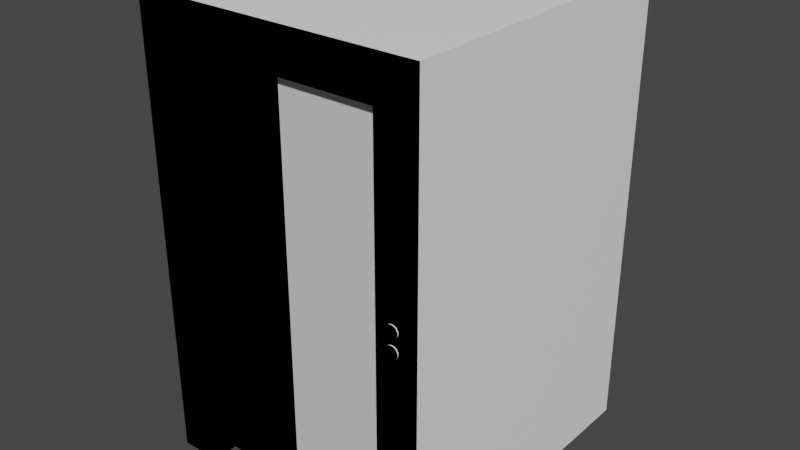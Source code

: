 # Source: Elevator.blend  (saved by Blender 2.80.75; exported with 4.5.12 LTS)
import bpy
from mathutils import Matrix  # noqa: F401  (used for matrix-valued properties, if any)

bpy.ops.wm.read_factory_settings(use_empty=True)
scene = bpy.context.scene
scene.name = 'Scene'

# ---- collections
col_elevator = bpy.data.collections.new('Elevator'); scene.collection.children.link(col_elevator)

# ---- materials (node trees are filled in below, after node groups)
mat_material = bpy.data.materials.new('material')
mat_material.use_transparent_shadow = False
mat_material.diffuse_color = (1.0, 1.0, 1.0, 1.0)
mat_color_003 = bpy.data.materials.new('Color_003')
mat_color_003.use_transparent_shadow = False
mat_color_003.diffuse_color = (0.6667, 0.6667, 0.6667, 1.0)
mat_color_004 = bpy.data.materials.new('Color_004')
mat_color_004.use_transparent_shadow = False
mat_color_004.diffuse_color = (0.5569, 0.5569, 0.5569, 1.0)
mat_color_a01 = bpy.data.materials.new('Color_A01')
mat_color_a01.use_transparent_shadow = False
mat_color_a01.diffuse_color = (1.0, 0.0, 0.0, 1.0)
mat_color_001 = bpy.data.materials.new('Color_001')
mat_color_001.use_transparent_shadow = False
mat_color_001.diffuse_color = (0.8863, 0.8863, 0.8863, 1.0)
mat_color_002 = bpy.data.materials.new('Color_002')
mat_color_002.use_transparent_shadow = False
mat_color_002.diffuse_color = (0.7765, 0.7765, 0.7765, 1.0)
mat_color_007 = bpy.data.materials.new('Color_007')
mat_color_007.use_transparent_shadow = False
mat_color_007.diffuse_color = (0.2275, 0.2275, 0.2275, 1.0)
mat_edge_color000255 = bpy.data.materials.new('edge_color000255')
mat_edge_color000255.use_transparent_shadow = False

# ---- material node trees
mat_material.use_nodes = True; mat_material.node_tree.nodes.clear()
_N = mat_material.node_tree.nodes; _L = mat_material.node_tree.links
n0 = _N.new('ShaderNodeBsdfPrincipled'); n0.name = 'Principled BSDF'; n0.location = (0, 300)
n0.distribution = 'GGX'
n0.subsurface_method = 'BURLEY'
n0.inputs[0].default_value = (1.0, 1.0, 1.0, 1.0)
n0.inputs[3].default_value = 1.45
n0.inputs[27].default_value = (0.0, 0.0, 0.0, 1.0)
n0.inputs[28].default_value = 1.0
n1 = _N.new('ShaderNodeOutputMaterial'); n1.name = 'Material Output'; n1.location = (300, 300)
_L.new(n0.outputs[0], n1.inputs[0])
n1.is_active_output = True
mat_color_003.use_nodes = True; mat_color_003.node_tree.nodes.clear()
_N = mat_color_003.node_tree.nodes; _L = mat_color_003.node_tree.links
n0 = _N.new('ShaderNodeBsdfPrincipled'); n0.name = 'Principled BSDF'; n0.location = (0, 300)
n0.distribution = 'GGX'
n0.subsurface_method = 'BURLEY'
n0.inputs[0].default_value = (0.6667, 0.6667, 0.6667, 1.0)
n0.inputs[3].default_value = 1.45
n0.inputs[27].default_value = (0.0, 0.0, 0.0, 1.0)
n0.inputs[28].default_value = 1.0
n1 = _N.new('ShaderNodeOutputMaterial'); n1.name = 'Material Output'; n1.location = (300, 300)
_L.new(n0.outputs[0], n1.inputs[0])
n1.is_active_output = True
mat_color_004.use_nodes = True; mat_color_004.node_tree.nodes.clear()
_N = mat_color_004.node_tree.nodes; _L = mat_color_004.node_tree.links
n0 = _N.new('ShaderNodeBsdfPrincipled'); n0.name = 'Principled BSDF'; n0.location = (0, 300)
n0.distribution = 'GGX'
n0.subsurface_method = 'BURLEY'
n0.inputs[0].default_value = (0.5569, 0.5569, 0.5569, 1.0)
n0.inputs[3].default_value = 1.45
n0.inputs[27].default_value = (0.0, 0.0, 0.0, 1.0)
n0.inputs[28].default_value = 1.0
n1 = _N.new('ShaderNodeOutputMaterial'); n1.name = 'Material Output'; n1.location = (300, 300)
_L.new(n0.outputs[0], n1.inputs[0])
n1.is_active_output = True
mat_color_a01.use_nodes = True; mat_color_a01.node_tree.nodes.clear()
_N = mat_color_a01.node_tree.nodes; _L = mat_color_a01.node_tree.links
n0 = _N.new('ShaderNodeBsdfPrincipled'); n0.name = 'Principled BSDF'; n0.location = (0, 300)
n0.distribution = 'GGX'
n0.subsurface_method = 'BURLEY'
n0.inputs[0].default_value = (1.0, 0.0, 0.0, 1.0)
n0.inputs[3].default_value = 1.45
n0.inputs[27].default_value = (0.0, 0.0, 0.0, 1.0)
n0.inputs[28].default_value = 1.0
n1 = _N.new('ShaderNodeOutputMaterial'); n1.name = 'Material Output'; n1.location = (300, 300)
_L.new(n0.outputs[0], n1.inputs[0])
n1.is_active_output = True
mat_color_001.use_nodes = True; mat_color_001.node_tree.nodes.clear()
_N = mat_color_001.node_tree.nodes; _L = mat_color_001.node_tree.links
n0 = _N.new('ShaderNodeBsdfPrincipled'); n0.name = 'Principled BSDF'; n0.location = (0, 300)
n0.distribution = 'GGX'
n0.subsurface_method = 'BURLEY'
n0.inputs[0].default_value = (0.8863, 0.8863, 0.8863, 1.0)
n0.inputs[3].default_value = 1.45
n0.inputs[27].default_value = (0.0, 0.0, 0.0, 1.0)
n0.inputs[28].default_value = 1.0
n1 = _N.new('ShaderNodeOutputMaterial'); n1.name = 'Material Output'; n1.location = (300, 300)
_L.new(n0.outputs[0], n1.inputs[0])
n1.is_active_output = True
mat_color_002.use_nodes = True; mat_color_002.node_tree.nodes.clear()
_N = mat_color_002.node_tree.nodes; _L = mat_color_002.node_tree.links
n0 = _N.new('ShaderNodeBsdfPrincipled'); n0.name = 'Principled BSDF'; n0.location = (0, 300)
n0.distribution = 'GGX'
n0.subsurface_method = 'BURLEY'
n0.inputs[0].default_value = (0.7765, 0.7765, 0.7765, 1.0)
n0.inputs[3].default_value = 1.45
n0.inputs[27].default_value = (0.0, 0.0, 0.0, 1.0)
n0.inputs[28].default_value = 1.0
n1 = _N.new('ShaderNodeOutputMaterial'); n1.name = 'Material Output'; n1.location = (300, 300)
_L.new(n0.outputs[0], n1.inputs[0])
n1.is_active_output = True
mat_color_007.use_nodes = True; mat_color_007.node_tree.nodes.clear()
_N = mat_color_007.node_tree.nodes; _L = mat_color_007.node_tree.links
n0 = _N.new('ShaderNodeBsdfPrincipled'); n0.name = 'Principled BSDF'; n0.location = (0, 300)
n0.distribution = 'GGX'
n0.subsurface_method = 'BURLEY'
n0.inputs[0].default_value = (0.2275, 0.2275, 0.2275, 1.0)
n0.inputs[3].default_value = 1.45
n0.inputs[27].default_value = (0.0, 0.0, 0.0, 1.0)
n0.inputs[28].default_value = 1.0
n1 = _N.new('ShaderNodeOutputMaterial'); n1.name = 'Material Output'; n1.location = (300, 300)
_L.new(n0.outputs[0], n1.inputs[0])
n1.is_active_output = True
mat_edge_color000255.use_nodes = True; mat_edge_color000255.node_tree.nodes.clear()
_N = mat_edge_color000255.node_tree.nodes; _L = mat_edge_color000255.node_tree.links
n0 = _N.new('ShaderNodeBsdfPrincipled'); n0.name = 'Principled BSDF'; n0.location = (0, 300)
n0.distribution = 'GGX'
n0.subsurface_method = 'BURLEY'
n0.inputs[3].default_value = 1.45
n0.inputs[27].default_value = (0.0, 0.0, 0.0, 1.0)
n0.inputs[28].default_value = 1.0
n1 = _N.new('ShaderNodeOutputMaterial'); n1.name = 'Material Output'; n1.location = (300, 300)
_L.new(n0.outputs[0], n1.inputs[0])
n1.is_active_output = True

# ---- world
world_world = bpy.data.worlds.new('World'); scene.world = world_world
world_world.use_nodes = True; world_world.node_tree.nodes.clear()
_N = world_world.node_tree.nodes; _L = world_world.node_tree.links
n0 = _N.new('ShaderNodeOutputWorld'); n0.name = 'World Output'; n0.location = (300, 300)
n1 = _N.new('ShaderNodeBackground'); n1.name = 'Background'; n1.location = (10, 300)
n1.inputs[0].default_value = (0.05088, 0.05088, 0.05088, 1.0)
_L.new(n1.outputs[0], n0.inputs[0])
n0.is_active_output = True
world_world.color = (0.05088, 0.05088, 0.05088)
world_world.use_sun_shadow = False
world_world.sun_shadow_jitter_overblur = 0.0

# ---- meshes
me_id3 = bpy.data.meshes.new('ID3')
me_id3.from_pydata([(120.8, 99.94, 5.684e-14), (101.1, 96.98, 5.684e-14), (101.1, 99.94, 5.684e-14), (120.8, 96.98, 5.684e-14), (101.1, 99.94, 78.74), (120.8, 99.94, 5.684e-14), (101.1, 99.94, 5.684e-14), (120.8, 99.94, 78.74), (126.7, 152.1, 5.684e-14), (75.52, 104.9, 5.684e-14), (75.52, 152.1, 5.684e-14), (81.43, 104.9, 5.684e-14), (81.43, 102.9, 5.684e-14), (101.1, 102.9, 5.684e-14), (120.8, 104.9, 5.684e-14), (126.7, 104.9, 5.684e-14), (120.8, 99.94, 5.684e-14), (120.8, 96.98, 78.74), (120.8, 96.98, 5.684e-14), (120.8, 99.94, 78.74), (73.56, 154.1, 5.684e-14), (73.56, 95.02, 5.684e-14), (128.7, 154.1, 5.684e-14), (120.8, 95.02, 5.684e-14), (128.7, 95.02, 5.684e-14), (81.43, 95.02, 5.684e-14), (81.43, 99.94, 5.684e-14), (101.1, 102.9, 78.74), (101.1, 99.94, 5.684e-14), (101.1, 99.94, 78.74), (101.1, 102.9, 5.684e-14), (120.8, 99.94, 78.74), (101.1, 96.98, 78.74), (101.1, 99.94, 78.74), (120.8, 96.98, 78.74), (101.1, 102.9, 78.74), (81.43, 102.9, 5.684e-14), (101.1, 102.9, 5.684e-14), (81.43, 102.9, 78.74), (81.43, 104.9, 86.61), (75.52, 104.9, 5.684e-14), (81.43, 104.9, 5.684e-14), (75.52, 104.9, 86.61), (75.52, 152.1, 86.61), (75.52, 104.9, 5.684e-14), (75.52, 104.9, 86.61), (75.52, 152.1, 5.684e-14), (75.52, 152.1, 86.61), (126.7, 152.1, 5.684e-14), (75.52, 152.1, 5.684e-14), (126.7, 152.1, 86.61), (126.7, 152.1, 5.684e-14), (126.7, 104.9, 86.61), (126.7, 104.9, 5.684e-14), (126.7, 152.1, 86.61), (126.7, 104.9, 86.61), (120.8, 104.9, 5.684e-14), (126.7, 104.9, 5.684e-14), (120.8, 104.9, 86.61), (81.43, 102.9, 78.74), (81.43, 99.94, 5.684e-14), (81.43, 99.94, 78.74), (81.43, 102.9, 5.684e-14), (73.56, 154.1, 5.684e-14), (73.56, 95.02, 86.61), (73.56, 95.02, 5.684e-14), (73.56, 154.1, 86.61), (128.7, 154.1, 86.61), (73.56, 154.1, 5.684e-14), (128.7, 154.1, 5.684e-14), (73.56, 154.1, 86.61), (128.7, 154.1, 86.61), (128.7, 95.02, 5.684e-14), (128.7, 95.02, 86.61), (128.7, 154.1, 5.684e-14), (101.1, 102.9, 78.74), (81.43, 99.94, 78.74), (81.43, 102.9, 78.74), (126.7, 152.1, 86.61), (75.52, 104.9, 86.61), (75.52, 152.1, 86.61), (81.43, 104.9, 86.61), (120.8, 104.9, 86.61), (126.7, 104.9, 86.61), (73.56, 154.1, 86.61), (75.52, 152.1, 86.61), (73.56, 95.02, 86.61), (128.7, 154.1, 86.61), (126.7, 152.1, 86.61), (126.7, 104.9, 86.61), (75.52, 104.9, 86.61), (128.7, 95.02, 86.61), (81.43, 104.9, 86.61), (120.8, 104.9, 86.61)], [], [(0, 1, 2), (1, 0, 3), (4, 5, 6), (5, 4, 7), (8, 9, 10), (9, 8, 11), (11, 8, 12), (12, 8, 13), (13, 8, 2), (2, 8, 14), (14, 8, 15), (0, 2, 14), (16, 17, 18), (17, 16, 19), (20, 10, 21), (10, 20, 22), (10, 22, 8), (8, 22, 15), (15, 0, 14), (0, 15, 3), (3, 15, 23), (23, 15, 24), (24, 15, 22), (21, 9, 25), (9, 21, 10), (25, 9, 11), (25, 11, 12), (25, 12, 26), (27, 28, 29), (28, 27, 30), (31, 32, 33), (32, 31, 34), (13, 26, 12), (26, 13, 2), (35, 36, 37), (36, 35, 38), (39, 40, 41), (40, 39, 42), (43, 44, 45), (44, 43, 46), (47, 48, 49), (48, 47, 50), (51, 52, 53), (52, 51, 54), (55, 56, 57), (56, 55, 58), (59, 60, 61), (60, 59, 62), (63, 64, 65), (64, 63, 66), (67, 68, 69), (68, 67, 70), (71, 72, 73), (72, 71, 74), (75, 76, 77), (76, 75, 33), (78, 79, 80), (79, 78, 81), (81, 78, 82), (82, 78, 83), (84, 85, 86), (85, 84, 87), (85, 87, 88), (88, 87, 89), (86, 90, 91), (90, 86, 85), (91, 90, 92), (91, 92, 93), (91, 93, 89), (91, 89, 87)])
me_id3.materials.append(mat_material)
me_id3.use_remesh_preserve_volume = False
me_id3.use_remesh_preserve_attributes = False
me_id3.use_mirror_vertex_groups = False
me_id3.update()
me_id11 = bpy.data.meshes.new('ID11')
me_id11.from_pydata([(81.43, 99.94, 78.74), (101.1, 99.94, 5.684e-14), (81.43, 99.94, 5.684e-14), (101.1, 99.94, 78.74), (101.1, 99.94, 78.74), (81.43, 99.94, 78.74), (101.1, 99.94, 5.684e-14), (81.43, 99.94, 5.684e-14), (101.1, 99.94, 78.74), (101.1, 96.98, 5.684e-14), (101.1, 96.98, 78.74), (101.1, 99.94, 5.684e-14), (120.8, 96.98, 78.74), (101.1, 96.98, 5.684e-14), (120.8, 96.98, 5.684e-14), (101.1, 96.98, 78.74)], [], [(0, 1, 2), (1, 0, 3), (4, 5, 6), (7, 6, 5), (8, 9, 10), (9, 8, 11), (12, 13, 14), (13, 12, 15)])
me_id11.polygons.foreach_set('material_index', [0, 0, 1, 1, 1, 1, 1, 1])
me_id11.materials.append(mat_material)
me_id11.materials.append(mat_color_003)
me_id11.use_remesh_preserve_volume = False
me_id11.use_remesh_preserve_attributes = False
me_id11.use_mirror_vertex_groups = False
me_id11.update()
me_id19 = bpy.data.meshes.new('ID19')
me_id19.from_pydata([(81.43, 95.02, 78.74), (81.43, 99.94, 5.684e-14), (81.43, 95.02, 5.684e-14), (81.43, 99.94, 78.74), (81.43, 99.94, 78.74), (81.43, 95.02, 78.74), (81.43, 99.94, 5.684e-14), (81.43, 95.02, 5.684e-14), (120.8, 95.02, 5.684e-14), (122.3, 95.02, 39.72), (128.7, 95.02, 5.684e-14), (120.8, 95.02, 78.74), (122.3, 95.02, 48.38), (126.2, 95.02, 48.38), (73.56, 95.02, 86.61), (81.43, 95.02, 5.684e-14), (73.56, 95.02, 5.684e-14), (81.43, 95.02, 78.74), (95.19, 95.02, 80.96), (95.19, 95.02, 84.5), (108.2, 95.02, 84.5), (126.2, 95.02, 39.72), (128.7, 95.02, 86.61), (108.2, 95.02, 80.96), (73.56, 95.02, 86.61), (108.2, 95.02, 84.5), (128.7, 95.02, 86.61), (108.2, 95.02, 80.96), (95.19, 95.02, 80.96), (120.8, 95.02, 78.74), (126.2, 95.02, 48.38), (126.2, 95.02, 39.72), (122.3, 95.02, 39.72), (128.7, 95.02, 5.684e-14), (95.19, 95.02, 84.5), (81.43, 95.02, 78.74), (81.43, 95.02, 5.684e-14), (73.56, 95.02, 5.684e-14), (122.3, 95.02, 48.38), (120.8, 95.02, 5.684e-14), (101.1, 99.94, 78.74), (81.43, 95.02, 78.74), (81.43, 99.94, 78.74), (101.1, 96.98, 78.74), (120.8, 95.02, 78.74), (120.8, 96.98, 78.74), (120.8, 95.02, 78.74), (120.8, 96.98, 5.684e-14), (120.8, 95.02, 5.684e-14), (120.8, 96.98, 78.74)], [], [(0, 1, 2), (1, 0, 3), (8, 9, 10), (9, 8, 11), (9, 11, 12), (12, 11, 13), (14, 15, 16), (15, 14, 17), (17, 14, 18), (17, 18, 11), (18, 14, 19), (19, 14, 20), (10, 21, 22), (21, 10, 9), (22, 21, 13), (22, 13, 11), (22, 11, 23), (23, 11, 18), (22, 23, 20), (22, 20, 14), (4, 5, 6), (7, 6, 5), (24, 25, 26), (25, 27, 26), (28, 29, 27), (27, 29, 26), (29, 30, 26), (30, 31, 26), (32, 33, 31), (26, 31, 33), (25, 24, 34), (34, 24, 28), (29, 28, 35), (28, 24, 35), (35, 24, 36), (37, 36, 24), (30, 29, 38), (38, 29, 32), (29, 39, 32), (33, 32, 39), (40, 41, 42), (41, 40, 43), (41, 43, 44), (44, 43, 45), (46, 47, 48), (47, 46, 49)])
me_id19.polygons.foreach_set('material_index', [0, 0, 0, 0, 0, 0, 0, 0, 0, 0, 0, 0, 0, 0, 0, 0, 0, 0, 0, 0, 1, 1, 1, 1, 1, 1, 1, 1, 1, 1, 1, 1, 1, 1, 1, 1, 1, 1, 1, 1, 1, 1, 1, 1, 1, 1])
me_id19.materials.append(mat_material)
me_id19.materials.append(mat_color_004)
me_id19.use_remesh_preserve_volume = False
me_id19.use_remesh_preserve_attributes = False
me_id19.use_mirror_vertex_groups = False
me_id19.update()
me_id27 = bpy.data.meshes.new('ID27')
me_id27.from_pydata([(124.3, 94.42, 46.35), (125.0, 94.42, 45.17), (123.6, 94.42, 45.17), (123.6, 94.42, 45.17), (125.0, 94.42, 45.17), (124.3, 94.42, 46.35)], [], [(0, 1, 2), (3, 4, 5)])
me_id27.polygons.foreach_set('material_index', [0, 1])
me_id27.materials.append(mat_material)
me_id27.materials.append(mat_color_a01)
me_id27.use_remesh_preserve_volume = False
me_id27.use_remesh_preserve_attributes = False
me_id27.use_mirror_vertex_groups = False
me_id27.update()
me_id35 = bpy.data.meshes.new('ID35')
me_id35.from_pydata([(125.0, 94.42, 42.41), (124.3, 94.42, 41.23), (123.6, 94.42, 42.41), (123.6, 94.42, 42.41), (124.3, 94.42, 41.23), (125.0, 94.42, 42.41)], [], [(0, 1, 2), (3, 4, 5)])
me_id35.polygons.foreach_set('material_index', [0, 1])
me_id35.materials.append(mat_material)
me_id35.materials.append(mat_color_a01)
me_id35.use_remesh_preserve_volume = False
me_id35.use_remesh_preserve_attributes = False
me_id35.use_mirror_vertex_groups = False
me_id35.update()
me_id41 = bpy.data.meshes.new('ID41')
me_id41.from_pydata([(124.0, 94.42, 40.88), (124.6, 94.42, 40.88), (124.3, 94.42, 40.83), (123.7, 94.42, 40.99), (124.9, 94.42, 40.99), (125.2, 94.42, 41.18), (123.5, 94.42, 41.18), (124.3, 94.42, 41.23), (123.3, 94.42, 41.43), (123.6, 94.42, 42.41), (123.2, 94.42, 41.71), (123.1, 94.42, 42.02), (123.2, 94.42, 42.32), (123.3, 94.42, 42.61), (125.0, 94.42, 42.41), (125.3, 94.42, 41.43), (125.5, 94.42, 41.71), (125.5, 94.42, 42.02), (125.5, 94.42, 42.32), (125.3, 94.42, 42.61), (123.5, 94.42, 42.85), (125.2, 94.42, 42.85), (123.7, 94.42, 43.04), (124.9, 94.42, 43.04), (124.6, 94.42, 43.16), (124.0, 94.42, 43.16), (124.3, 94.42, 43.2), (124.3, 94.42, 43.2), (124.0, 94.42, 43.16), (124.6, 94.42, 43.16), (123.7, 94.42, 43.04), (124.9, 94.42, 43.04), (125.2, 94.42, 42.85), (123.5, 94.42, 42.85), (125.3, 94.42, 42.61), (123.3, 94.42, 42.61), (125.0, 94.42, 42.41), (125.5, 94.42, 42.32), (125.5, 94.42, 42.02), (125.5, 94.42, 41.71), (125.3, 94.42, 41.43), (124.3, 94.42, 41.23), (125.2, 94.42, 41.18), (123.6, 94.42, 42.41), (123.2, 94.42, 42.32), (123.1, 94.42, 42.02), (123.2, 94.42, 41.71), (123.3, 94.42, 41.43), (123.5, 94.42, 41.18), (123.7, 94.42, 40.99), (124.9, 94.42, 40.99), (124.6, 94.42, 40.88), (124.0, 94.42, 40.88), (124.3, 94.42, 40.83)], [], [(0, 1, 2), (1, 0, 3), (1, 3, 4), (4, 3, 5), (5, 3, 6), (5, 6, 7), (7, 6, 8), (7, 8, 9), (9, 8, 10), (9, 10, 11), (9, 11, 12), (9, 12, 13), (9, 13, 14), (7, 15, 5), (15, 7, 14), (15, 14, 16), (16, 14, 17), (17, 14, 18), (18, 14, 19), (19, 14, 13), (19, 13, 20), (19, 20, 21), (21, 20, 22), (21, 22, 23), (23, 22, 24), (24, 22, 25), (24, 25, 26), (27, 28, 29), (28, 30, 29), (29, 30, 31), (31, 30, 32), (30, 33, 32), (32, 33, 34), (33, 35, 34), (35, 36, 34), (34, 36, 37), (37, 36, 38), (38, 36, 39), (39, 36, 40), (36, 41, 40), (42, 40, 41), (36, 35, 43), (35, 44, 43), (44, 45, 43), (45, 46, 43), (46, 47, 43), (43, 47, 41), (47, 48, 41), (41, 48, 42), (48, 49, 42), (42, 49, 50), (50, 49, 51), (49, 52, 51), (53, 51, 52)])
me_id41.polygons.foreach_set('material_index', [0, 0, 0, 0, 0, 0, 0, 0, 0, 0, 0, 0, 0, 0, 0, 0, 0, 0, 0, 0, 0, 0, 0, 0, 0, 0, 0, 1, 1, 1, 1, 1, 1, 1, 1, 1, 1, 1, 1, 1, 1, 1, 1, 1, 1, 1, 1, 1, 1, 1, 1, 1, 1, 1])
me_id41.materials.append(mat_material)
me_id41.materials.append(mat_color_001)
me_id41.use_remesh_preserve_volume = False
me_id41.use_remesh_preserve_attributes = False
me_id41.use_mirror_vertex_groups = False
me_id41.update()
me_id49 = bpy.data.meshes.new('ID49')
me_id49.from_pydata([(122.3, 94.62, 39.72), (123.7, 94.62, 40.99), (126.2, 94.62, 39.72), (123.5, 94.62, 41.18), (123.3, 94.62, 41.43), (123.2, 94.62, 41.71), (122.3, 94.62, 48.38), (124.0, 94.62, 40.88), (124.3, 94.62, 40.83), (123.1, 94.62, 42.02), (123.2, 94.62, 42.32), (123.3, 94.62, 42.61), (123.5, 94.62, 42.85), (123.7, 94.62, 43.04), (123.2, 94.62, 45.25), (124.0, 94.62, 43.16), (123.3, 94.62, 44.97), (124.3, 94.62, 43.2), (123.5, 94.62, 44.72), (123.7, 94.62, 44.54), (124.0, 94.62, 44.42), (124.3, 94.62, 44.38), (123.1, 94.62, 45.56), (123.2, 94.62, 45.87), (123.3, 94.62, 46.15), (123.5, 94.62, 46.39), (123.7, 94.62, 46.58), (124.0, 94.62, 46.7), (124.3, 94.62, 46.74), (125.5, 94.62, 42.02), (126.2, 94.62, 48.38), (125.5, 94.62, 41.71), (125.3, 94.62, 41.43), (125.2, 94.62, 41.18), (124.9, 94.62, 40.99), (124.6, 94.62, 40.88), (125.5, 94.62, 42.32), (125.3, 94.62, 42.61), (125.2, 94.62, 42.85), (125.5, 94.62, 45.25), (124.9, 94.62, 43.04), (124.6, 94.62, 43.16), (125.3, 94.62, 44.97), (125.2, 94.62, 44.72), (124.9, 94.62, 44.54), (124.6, 94.62, 44.42), (125.5, 94.62, 45.56), (125.5, 94.62, 45.87), (125.3, 94.62, 46.15), (125.2, 94.62, 46.39), (124.9, 94.62, 46.58), (124.6, 94.62, 46.7), (122.3, 94.62, 48.38), (124.3, 94.62, 46.74), (126.2, 94.62, 48.38), (124.6, 94.62, 46.7), (124.9, 94.62, 46.58), (125.2, 94.62, 46.39), (125.3, 94.62, 46.15), (125.5, 94.62, 45.87), (125.5, 94.62, 45.56), (125.5, 94.62, 45.25), (124.3, 94.62, 44.38), (124.3, 94.62, 43.2), (124.6, 94.62, 44.42), (124.9, 94.62, 44.54), (125.2, 94.62, 44.72), (125.3, 94.62, 44.97), (124.6, 94.62, 43.16), (124.9, 94.62, 43.04), (125.2, 94.62, 42.85), (125.3, 94.62, 42.61), (125.5, 94.62, 42.32), (125.5, 94.62, 42.02), (124.3, 94.62, 40.83), (126.2, 94.62, 39.72), (124.6, 94.62, 40.88), (124.9, 94.62, 40.99), (125.2, 94.62, 41.18), (125.3, 94.62, 41.43), (125.5, 94.62, 41.71), (124.0, 94.62, 46.7), (123.7, 94.62, 46.58), (123.5, 94.62, 46.39), (123.3, 94.62, 46.15), (123.2, 94.62, 45.87), (123.1, 94.62, 45.56), (123.2, 94.62, 45.25), (124.0, 94.62, 44.42), (123.7, 94.62, 44.54), (123.5, 94.62, 44.72), (123.3, 94.62, 44.97), (124.0, 94.62, 43.16), (123.7, 94.62, 43.04), (123.5, 94.62, 42.85), (123.3, 94.62, 42.61), (123.2, 94.62, 42.32), (123.1, 94.62, 42.02), (123.2, 94.62, 41.71), (124.0, 94.62, 40.88), (123.7, 94.62, 40.99), (122.3, 94.62, 39.72), (123.3, 94.62, 41.43), (123.5, 94.62, 41.18), (126.2, 95.02, 48.38), (122.3, 94.62, 48.38), (122.3, 95.02, 48.38), (126.2, 94.62, 48.38), (126.2, 94.62, 48.38), (126.2, 95.02, 48.38), (122.3, 94.62, 48.38), (122.3, 95.02, 48.38), (126.2, 95.02, 48.38), (126.2, 94.62, 39.72), (126.2, 94.62, 48.38), (126.2, 95.02, 39.72), (126.2, 95.02, 39.72), (126.2, 95.02, 48.38), (126.2, 94.62, 39.72), (126.2, 94.62, 48.38), (126.2, 94.62, 39.72), (122.3, 95.02, 39.72), (122.3, 94.62, 39.72), (126.2, 95.02, 39.72), (126.2, 95.02, 39.72), (126.2, 94.62, 39.72), (122.3, 95.02, 39.72), (122.3, 94.62, 39.72), (122.3, 95.02, 39.72), (122.3, 94.62, 48.38), (122.3, 94.62, 39.72), (122.3, 95.02, 48.38), (122.3, 95.02, 48.38), (122.3, 95.02, 39.72), (122.3, 94.62, 48.38), (122.3, 94.62, 39.72)], [], [(0, 1, 2), (1, 0, 3), (3, 0, 4), (4, 0, 5), (5, 0, 6), (2, 1, 7), (2, 7, 8), (5, 6, 9), (9, 6, 10), (10, 6, 11), (11, 6, 12), (12, 6, 13), (13, 6, 14), (13, 14, 15), (15, 14, 16), (15, 16, 17), (17, 16, 18), (17, 18, 19), (17, 19, 20), (17, 20, 21), (14, 6, 22), (22, 6, 23), (23, 6, 24), (24, 6, 25), (25, 6, 26), (26, 6, 27), (27, 6, 28), (2, 29, 30), (29, 2, 31), (31, 2, 32), (32, 2, 33), (33, 2, 34), (34, 2, 35), (35, 2, 8), (30, 29, 36), (30, 36, 37), (30, 37, 38), (30, 38, 39), (39, 38, 40), (39, 40, 41), (39, 41, 42), (42, 41, 17), (42, 17, 43), (43, 17, 44), (44, 17, 45), (45, 17, 21), (30, 39, 46), (30, 46, 47), (30, 47, 48), (30, 48, 49), (30, 49, 50), (30, 50, 51), (30, 51, 28), (30, 28, 6), (104, 105, 106), (105, 104, 107), (112, 113, 114), (113, 112, 115), (120, 121, 122), (121, 120, 123), (128, 129, 130), (129, 128, 131), (52, 53, 54), (53, 55, 54), (55, 56, 54), (56, 57, 54), (57, 58, 54), (58, 59, 54), (59, 60, 54), (60, 61, 54), (62, 63, 64), (64, 63, 65), (65, 63, 66), (66, 63, 67), (63, 68, 67), (67, 68, 61), (68, 69, 61), (69, 70, 61), (61, 70, 54), (70, 71, 54), (71, 72, 54), (72, 73, 54), (74, 75, 76), (76, 75, 77), (77, 75, 78), (78, 75, 79), (79, 75, 80), (80, 75, 73), (54, 73, 75), (53, 52, 81), (81, 52, 82), (82, 52, 83), (83, 52, 84), (84, 52, 85), (85, 52, 86), (86, 52, 87), (62, 88, 63), (88, 89, 63), (89, 90, 63), (90, 91, 63), (63, 91, 92), (91, 87, 92), (92, 87, 93), (87, 52, 93), (93, 52, 94), (94, 52, 95), (95, 52, 96), (96, 52, 97), (97, 52, 98), (74, 99, 75), (99, 100, 75), (52, 101, 98), (98, 101, 102), (102, 101, 103), (103, 101, 100), (75, 100, 101), (108, 109, 110), (111, 110, 109), (116, 117, 118), (119, 118, 117), (124, 125, 126), (127, 126, 125), (132, 133, 134), (135, 134, 133)])
me_id49.polygons.foreach_set('material_index', [0, 0, 0, 0, 0, 0, 0, 0, 0, 0, 0, 0, 0, 0, 0, 0, 0, 0, 0, 0, 0, 0, 0, 0, 0, 0, 0, 0, 0, 0, 0, 0, 0, 0, 0, 0, 0, 0, 0, 0, 0, 0, 0, 0, 0, 0, 0, 0, 0, 0, 0, 0, 0, 0, 0, 0, 0, 0, 0, 0, 0, 0, 1, 1, 1, 1, 1, 1, 1, 1, 1, 1, 1, 1, 1, 1, 1, 1, 1, 1, 1, 1, 1, 1, 1, 1, 1, 1, 1, 1, 1, 1, 1, 1, 1, 1, 1, 1, 1, 1, 1, 1, 1, 1, 1, 1, 1, 1, 1, 1, 1, 1, 1, 1, 1, 1, 1, 1, 1, 1, 1, 1, 1, 1])
me_id49.materials.append(mat_material)
me_id49.materials.append(mat_color_002)
me_id49.use_remesh_preserve_volume = False
me_id49.use_remesh_preserve_attributes = False
me_id49.use_mirror_vertex_groups = False
me_id49.update()
me_id57 = bpy.data.meshes.new('ID57')
me_id57.from_pydata([(124.3, 94.62, 46.74), (124.0, 94.42, 46.7), (124.0, 94.62, 46.7), (124.3, 94.42, 46.74), (124.6, 94.62, 46.7), (124.6, 94.42, 46.7), (123.7, 94.42, 46.58), (123.7, 94.62, 46.58), (124.9, 94.62, 46.58), (124.9, 94.42, 46.58), (123.5, 94.42, 46.39), (123.5, 94.62, 46.39), (125.2, 94.62, 46.39), (125.2, 94.42, 46.39), (123.3, 94.62, 46.15), (123.3, 94.42, 46.15), (125.3, 94.42, 46.15), (125.3, 94.62, 46.15), (123.2, 94.62, 45.87), (123.2, 94.42, 45.87), (125.5, 94.42, 45.87), (125.5, 94.62, 45.87), (123.1, 94.62, 45.56), (123.1, 94.42, 45.56), (125.5, 94.42, 45.56), (125.5, 94.62, 45.56), (123.2, 94.62, 45.25), (123.2, 94.42, 45.25), (125.5, 94.42, 45.25), (125.5, 94.62, 45.25), (123.3, 94.62, 44.97), (123.3, 94.42, 44.97), (125.3, 94.42, 44.97), (125.3, 94.62, 44.97), (123.5, 94.62, 44.72), (123.5, 94.42, 44.72), (125.2, 94.42, 44.72), (125.2, 94.62, 44.72), (123.7, 94.42, 44.54), (123.7, 94.62, 44.54), (124.9, 94.62, 44.54), (124.9, 94.42, 44.54), (124.0, 94.42, 44.42), (124.0, 94.62, 44.42), (124.6, 94.62, 44.42), (124.6, 94.42, 44.42), (124.3, 94.42, 44.38), (124.3, 94.62, 44.38)], [], [(0, 1, 2), (1, 0, 3), (4, 3, 0), (3, 4, 5), (2, 6, 7), (6, 2, 1), (8, 5, 4), (5, 8, 9), (7, 10, 11), (10, 7, 6), (12, 9, 8), (9, 12, 13), (14, 10, 15), (10, 14, 11), (12, 16, 13), (16, 12, 17), (18, 15, 19), (15, 18, 14), (17, 20, 16), (20, 17, 21), (22, 19, 23), (19, 22, 18), (21, 24, 20), (24, 21, 25), (26, 23, 27), (23, 26, 22), (25, 28, 24), (28, 25, 29), (30, 27, 31), (27, 30, 26), (29, 32, 28), (32, 29, 33), (34, 31, 35), (31, 34, 30), (33, 36, 32), (36, 33, 37), (38, 34, 35), (34, 38, 39), (36, 40, 41), (40, 36, 37), (42, 39, 38), (39, 42, 43), (41, 44, 45), (44, 41, 40), (46, 43, 42), (43, 46, 47), (45, 47, 46), (47, 45, 44)])
me_id57.polygons.foreach_set('use_smooth', [True] * 48)
me_id57.materials.append(mat_material)
me_id57.use_remesh_preserve_volume = False
me_id57.use_remesh_preserve_attributes = False
me_id57.use_mirror_vertex_groups = False
me_id57.update()
me_id63 = bpy.data.meshes.new('ID63')
me_id63.from_pydata([(125.2, 94.62, 42.85), (125.3, 94.42, 42.61), (125.2, 94.42, 42.85), (125.3, 94.62, 42.61), (124.9, 94.42, 43.04), (124.9, 94.62, 43.04), (125.5, 94.42, 42.32), (125.5, 94.62, 42.32), (124.6, 94.42, 43.16), (124.6, 94.62, 43.16), (125.5, 94.42, 42.02), (125.5, 94.62, 42.02), (124.3, 94.42, 43.2), (124.3, 94.62, 43.2), (125.5, 94.42, 41.71), (125.5, 94.62, 41.71), (124.0, 94.42, 43.16), (124.0, 94.62, 43.16), (125.3, 94.42, 41.43), (125.3, 94.62, 41.43), (123.7, 94.42, 43.04), (123.7, 94.62, 43.04), (125.2, 94.42, 41.18), (125.2, 94.62, 41.18), (123.5, 94.42, 42.85), (123.5, 94.62, 42.85), (124.9, 94.62, 40.99), (124.9, 94.42, 40.99), (123.3, 94.62, 42.61), (123.3, 94.42, 42.61), (124.6, 94.62, 40.88), (124.6, 94.42, 40.88), (123.2, 94.62, 42.32), (123.2, 94.42, 42.32), (124.3, 94.62, 40.83), (124.3, 94.42, 40.83), (123.1, 94.62, 42.02), (123.1, 94.42, 42.02), (124.0, 94.62, 40.88), (124.0, 94.42, 40.88), (123.2, 94.62, 41.71), (123.2, 94.42, 41.71), (123.7, 94.62, 40.99), (123.7, 94.42, 40.99), (123.3, 94.62, 41.43), (123.3, 94.42, 41.43), (123.5, 94.62, 41.18), (123.5, 94.42, 41.18)], [], [(0, 1, 2), (1, 0, 3), (0, 4, 5), (4, 0, 2), (3, 6, 1), (6, 3, 7), (5, 8, 9), (8, 5, 4), (7, 10, 6), (10, 7, 11), (9, 12, 13), (12, 9, 8), (11, 14, 10), (14, 11, 15), (13, 16, 17), (16, 13, 12), (15, 18, 14), (18, 15, 19), (17, 20, 21), (20, 17, 16), (19, 22, 18), (22, 19, 23), (21, 24, 25), (24, 21, 20), (22, 26, 27), (26, 22, 23), (28, 24, 29), (24, 28, 25), (27, 30, 31), (30, 27, 26), (32, 29, 33), (29, 32, 28), (31, 34, 35), (34, 31, 30), (36, 33, 37), (33, 36, 32), (35, 38, 39), (38, 35, 34), (40, 37, 41), (37, 40, 36), (39, 42, 43), (42, 39, 38), (44, 41, 45), (41, 44, 40), (43, 46, 47), (46, 43, 42), (46, 45, 47), (45, 46, 44)])
me_id63.polygons.foreach_set('use_smooth', [True] * 48)
me_id63.materials.append(mat_material)
me_id63.use_remesh_preserve_volume = False
me_id63.use_remesh_preserve_attributes = False
me_id63.use_mirror_vertex_groups = False
me_id63.update()
me_id69 = bpy.data.meshes.new('ID69')
me_id69.from_pydata([(124.0, 94.42, 44.42), (124.6, 94.42, 44.42), (124.3, 94.42, 44.38), (123.7, 94.42, 44.54), (124.9, 94.42, 44.54), (125.2, 94.42, 44.72), (123.5, 94.42, 44.72), (123.3, 94.42, 44.97), (125.3, 94.42, 44.97), (123.6, 94.42, 45.17), (123.2, 94.42, 45.25), (125.0, 94.42, 45.17), (124.3, 94.42, 46.35), (123.1, 94.42, 45.56), (123.2, 94.42, 45.87), (123.3, 94.42, 46.15), (123.5, 94.42, 46.39), (125.5, 94.42, 45.25), (125.5, 94.42, 45.56), (125.5, 94.42, 45.87), (125.3, 94.42, 46.15), (125.2, 94.42, 46.39), (123.7, 94.42, 46.58), (124.9, 94.42, 46.58), (124.6, 94.42, 46.7), (124.0, 94.42, 46.7), (124.3, 94.42, 46.74), (124.3, 94.42, 46.74), (124.0, 94.42, 46.7), (124.6, 94.42, 46.7), (123.7, 94.42, 46.58), (124.9, 94.42, 46.58), (125.2, 94.42, 46.39), (123.5, 94.42, 46.39), (124.3, 94.42, 46.35), (125.3, 94.42, 46.15), (125.5, 94.42, 45.87), (125.5, 94.42, 45.56), (125.5, 94.42, 45.25), (125.0, 94.42, 45.17), (125.3, 94.42, 44.97), (123.3, 94.42, 46.15), (123.2, 94.42, 45.87), (123.1, 94.42, 45.56), (123.2, 94.42, 45.25), (123.6, 94.42, 45.17), (123.3, 94.42, 44.97), (125.2, 94.42, 44.72), (123.5, 94.42, 44.72), (123.7, 94.42, 44.54), (124.9, 94.42, 44.54), (124.6, 94.42, 44.42), (124.0, 94.42, 44.42), (124.3, 94.42, 44.38)], [], [(0, 1, 2), (1, 0, 3), (1, 3, 4), (4, 3, 5), (5, 3, 6), (5, 6, 7), (5, 7, 8), (8, 7, 9), (9, 7, 10), (8, 9, 11), (9, 10, 12), (12, 10, 13), (12, 13, 14), (12, 14, 15), (12, 15, 16), (11, 17, 8), (17, 11, 12), (17, 12, 18), (18, 12, 19), (19, 12, 20), (20, 12, 21), (21, 12, 16), (21, 16, 22), (21, 22, 23), (23, 22, 24), (24, 22, 25), (24, 25, 26), (27, 28, 29), (28, 30, 29), (29, 30, 31), (31, 30, 32), (30, 33, 32), (33, 34, 32), (32, 34, 35), (35, 34, 36), (36, 34, 37), (37, 34, 38), (34, 39, 38), (40, 38, 39), (33, 41, 34), (41, 42, 34), (42, 43, 34), (43, 44, 34), (34, 44, 45), (39, 45, 40), (44, 46, 45), (45, 46, 40), (40, 46, 47), (46, 48, 47), (48, 49, 47), (47, 49, 50), (50, 49, 51), (49, 52, 51), (53, 51, 52)])
me_id69.polygons.foreach_set('material_index', [0, 0, 0, 0, 0, 0, 0, 0, 0, 0, 0, 0, 0, 0, 0, 0, 0, 0, 0, 0, 0, 0, 0, 0, 0, 0, 0, 1, 1, 1, 1, 1, 1, 1, 1, 1, 1, 1, 1, 1, 1, 1, 1, 1, 1, 1, 1, 1, 1, 1, 1, 1, 1, 1])
me_id69.materials.append(mat_material)
me_id69.materials.append(mat_color_001)
me_id69.use_remesh_preserve_volume = False
me_id69.use_remesh_preserve_attributes = False
me_id69.use_mirror_vertex_groups = False
me_id69.update()
me_id75 = bpy.data.meshes.new('ID75')
me_id75.from_pydata([(95.19, 95.02, 80.96), (98.15, 95.02, 81.54), (108.2, 95.02, 80.96), (95.19, 95.02, 84.5), (98.15, 95.02, 83.92), (105.2, 95.02, 83.92), (105.2, 95.02, 81.54), (108.2, 95.02, 84.5), (95.19, 95.02, 84.5), (105.2, 95.02, 83.92), (108.2, 95.02, 84.5), (105.2, 95.02, 81.54), (98.15, 95.02, 81.54), (108.2, 95.02, 80.96), (98.15, 95.02, 83.92), (95.19, 95.02, 80.96)], [], [(0, 1, 2), (1, 0, 3), (1, 3, 4), (4, 3, 5), (2, 6, 7), (6, 2, 1), (7, 6, 5), (7, 5, 3), (8, 9, 10), (9, 11, 10), (12, 13, 11), (10, 11, 13), (9, 8, 14), (14, 8, 12), (8, 15, 12), (13, 12, 15)])
me_id75.polygons.foreach_set('material_index', [0, 0, 0, 0, 0, 0, 0, 0, 1, 1, 1, 1, 1, 1, 1, 1])
me_id75.materials.append(mat_material)
me_id75.materials.append(mat_color_002)
me_id75.use_remesh_preserve_volume = False
me_id75.use_remesh_preserve_attributes = False
me_id75.use_mirror_vertex_groups = False
me_id75.update()
me_id81 = bpy.data.meshes.new('ID81')
me_id81.from_pydata([(98.15, 95.02, 83.92), (105.2, 95.02, 81.54), (98.15, 95.02, 81.54), (105.2, 95.02, 83.92), (105.2, 95.02, 83.92), (98.15, 95.02, 83.92), (105.2, 95.02, 81.54), (98.15, 95.02, 81.54)], [], [(0, 1, 2), (1, 0, 3), (4, 5, 6), (7, 6, 5)])
me_id81.polygons.foreach_set('material_index', [0, 0, 1, 1])
me_id81.materials.append(mat_material)
me_id81.materials.append(mat_color_007)
me_id81.use_remesh_preserve_volume = False
me_id81.use_remesh_preserve_attributes = False
me_id81.use_mirror_vertex_groups = False
me_id81.update()
me_id89 = bpy.data.meshes.new('ID89')
me_id89.from_pydata([(81.43, 102.9, 86.61), (81.43, 102.9, 78.74)], [(1, 0)], [])
me_id89.materials.append(mat_edge_color000255)
me_id89.use_remesh_preserve_volume = False
me_id89.use_remesh_preserve_attributes = False
me_id89.use_mirror_vertex_groups = False
me_id89.update()
me_id95 = bpy.data.meshes.new('ID95')
me_id95.from_pydata([(81.43, 99.94, 86.61), (81.43, 99.94, 78.74)], [(1, 0)], [])
me_id95.materials.append(mat_edge_color000255)
me_id95.use_remesh_preserve_volume = False
me_id95.use_remesh_preserve_attributes = False
me_id95.use_mirror_vertex_groups = False
me_id95.update()
me_id99 = bpy.data.meshes.new('ID99')
me_id99.from_pydata([(120.8, 99.94, 86.61), (120.8, 99.94, 78.74)], [(1, 0)], [])
me_id99.materials.append(mat_edge_color000255)
me_id99.use_remesh_preserve_volume = False
me_id99.use_remesh_preserve_attributes = False
me_id99.use_mirror_vertex_groups = False
me_id99.update()

# ---- objects
ob_sketchup = bpy.data.objects.new('SketchUp', me_id3)
ob_sketchup_001 = bpy.data.objects.new('SketchUp.001', me_id11)
ob_sketchup_002 = bpy.data.objects.new('SketchUp.002', me_id19)
ob_sketchup_003 = bpy.data.objects.new('SketchUp.003', me_id27)
ob_sketchup_004 = bpy.data.objects.new('SketchUp.004', me_id35)
ob_sketchup_005 = bpy.data.objects.new('SketchUp.005', me_id41)
ob_sketchup_006 = bpy.data.objects.new('SketchUp.006', me_id49)
ob_sketchup_007 = bpy.data.objects.new('SketchUp.007', me_id57)
ob_sketchup_008 = bpy.data.objects.new('SketchUp.008', me_id63)
ob_sketchup_009 = bpy.data.objects.new('SketchUp.009', me_id69)
ob_sketchup_010 = bpy.data.objects.new('SketchUp.010', me_id75)
ob_sketchup_011 = bpy.data.objects.new('SketchUp.011', me_id81)
ob_sketchup_012 = bpy.data.objects.new('SketchUp.012', me_id89)
ob_sketchup_013 = bpy.data.objects.new('SketchUp.013', me_id95)
ob_sketchup_014 = bpy.data.objects.new('SketchUp.014', me_id99)

# ---- transforms, parenting, visibility, modifiers, constraints
ob_sketchup.parent = ob_sketchup_001
ob_sketchup.matrix_parent_inverse = Matrix(((39.37, -0.0, 0.0, -0.0), (-0.0, 39.37, -0.0, 0.0), (0.0, -0.0, 39.37, -0.0), (-0.0, 0.0, -0.0, 1.0)))
ob_sketchup.location = (0.0, 0.0, 0.0)
ob_sketchup.scale = (0.0254, 0.0254, 0.0254)
ob_sketchup.lineart.crease_threshold = 0.0
ob_sketchup_001.parent = ob_sketchup_002
ob_sketchup_001.matrix_parent_inverse = Matrix(((39.37, -0.0, 0.0, -0.0), (-0.0, 39.37, -0.0, 0.0), (0.0, -0.0, 39.37, -0.0), (-0.0, 0.0, -0.0, 1.0)))
ob_sketchup_001.location = (0.0, 0.0, 0.0)
ob_sketchup_001.scale = (0.0254, 0.0254, 0.0254)
ob_sketchup_001.lineart.crease_threshold = 0.0
ob_sketchup_002.location = (0.0, 0.0, 0.0)
ob_sketchup_002.scale = (0.0254, 0.0254, 0.0254)
ob_sketchup_002.lineart.crease_threshold = 0.0
ob_sketchup_003.parent = ob_sketchup_002
ob_sketchup_003.matrix_parent_inverse = Matrix(((39.37, -0.0, 0.0, -0.0), (-0.0, 39.37, -0.0, 0.0), (0.0, -0.0, 39.37, -0.0), (-0.0, 0.0, -0.0, 1.0)))
ob_sketchup_003.location = (0.0, 0.0, 0.0)
ob_sketchup_003.scale = (0.0254, 0.0254, 0.0254)
ob_sketchup_003.lineart.crease_threshold = 0.0
ob_sketchup_004.parent = ob_sketchup_002
ob_sketchup_004.matrix_parent_inverse = Matrix(((39.37, -0.0, 0.0, -0.0), (-0.0, 39.37, -0.0, 0.0), (0.0, -0.0, 39.37, -0.0), (-0.0, 0.0, -0.0, 1.0)))
ob_sketchup_004.location = (0.0, 0.0, 0.0)
ob_sketchup_004.scale = (0.0254, 0.0254, 0.0254)
ob_sketchup_004.lineart.crease_threshold = 0.0
ob_sketchup_005.parent = ob_sketchup_001
ob_sketchup_005.matrix_parent_inverse = Matrix(((39.37, -0.0, 0.0, -0.0), (-0.0, 39.37, -0.0, 0.0), (0.0, -0.0, 39.37, -0.0), (-0.0, 0.0, -0.0, 1.0)))
ob_sketchup_005.location = (0.0, 0.0, 0.0)
ob_sketchup_005.scale = (0.0254, 0.0254, 0.0254)
ob_sketchup_005.lineart.crease_threshold = 0.0
ob_sketchup_006.location = (0.0, 0.0, 0.0)
ob_sketchup_006.scale = (0.0254, 0.0254, 0.0254)
ob_sketchup_006.lineart.crease_threshold = 0.0
ob_sketchup_007.location = (0.0, 0.0, 0.0)
ob_sketchup_007.scale = (0.0254, 0.0254, 0.0254)
ob_sketchup_007.lineart.crease_threshold = 0.0
ob_sketchup_008.location = (0.0, 0.0, 0.0)
ob_sketchup_008.scale = (0.0254, 0.0254, 0.0254)
ob_sketchup_008.lineart.crease_threshold = 0.0
ob_sketchup_009.location = (0.0, 0.0, 0.0)
ob_sketchup_009.scale = (0.0254, 0.0254, 0.0254)
ob_sketchup_009.lineart.crease_threshold = 0.0
ob_sketchup_010.location = (0.0, 0.0, 0.0)
ob_sketchup_010.scale = (0.0254, 0.0254, 0.0254)
ob_sketchup_010.lineart.crease_threshold = 0.0
ob_sketchup_011.location = (0.0, 0.0, 0.0)
ob_sketchup_011.scale = (0.0254, 0.0254, 0.0254)
ob_sketchup_011.lineart.crease_threshold = 0.0
ob_sketchup_012.location = (0.0, 0.0, 0.0)
ob_sketchup_012.scale = (0.0254, 0.0254, 0.0254)
ob_sketchup_012.lineart.crease_threshold = 0.0
ob_sketchup_013.location = (0.0, 0.0, 0.0)
ob_sketchup_013.scale = (0.0254, 0.0254, 0.0254)
ob_sketchup_013.lineart.crease_threshold = 0.0
ob_sketchup_014.location = (0.0, 0.0, 0.0)
ob_sketchup_014.scale = (0.0254, 0.0254, 0.0254)
ob_sketchup_014.lineart.crease_threshold = 0.0

# ---- collection membership
col_elevator.objects.link(ob_sketchup)
col_elevator.objects.link(ob_sketchup_001)
col_elevator.objects.link(ob_sketchup_002)
col_elevator.objects.link(ob_sketchup_003)
col_elevator.objects.link(ob_sketchup_004)
col_elevator.objects.link(ob_sketchup_005)
col_elevator.objects.link(ob_sketchup_006)
col_elevator.objects.link(ob_sketchup_007)
col_elevator.objects.link(ob_sketchup_008)
col_elevator.objects.link(ob_sketchup_009)
col_elevator.objects.link(ob_sketchup_010)
col_elevator.objects.link(ob_sketchup_011)
col_elevator.objects.link(ob_sketchup_012)
col_elevator.objects.link(ob_sketchup_013)
col_elevator.objects.link(ob_sketchup_014)

# ---- scene / render settings (as saved in the file)
scene.frame_start = 1; scene.frame_end = 250; scene.frame_set(1)
scene.render.engine = 'BLENDER_EEVEE_NEXT'
scene.cycles.use_denoising = False
scene.cycles.samples = 128
scene.cycles.sampling_pattern = 'TABULATED_SOBOL'
scene.cycles.use_adaptive_sampling = False
scene.cycles.use_light_tree = False
scene.view_settings.view_transform = 'Filmic'
bpy.context.view_layer.update()

# ---- added for rendering (the .blend has no active camera and no usable light): camera, sun
cam_auto = bpy.data.cameras.new('AutoCamera')
cam_auto.lens = 50.0
cam_auto.sensor_width = 36.0
cam_auto.clip_end = 1000.0
ob_auto_camera = bpy.data.objects.new('AutoCamera', cam_auto)
scene.collection.objects.link(ob_auto_camera)
ob_auto_camera.location = (5.35862, -0.1925, 3.33226)
ob_auto_camera.rotation_euler = (1.09748, -7.21219e-08, 0.694738)
scene.camera = ob_auto_camera
light_auto_sun = bpy.data.lights.new('AutoSun', 'SUN')
light_auto_sun.energy = 3.0
light_auto_sun.angle = 0.0523599
ob_auto_sun = bpy.data.objects.new('AutoSun', light_auto_sun)
scene.collection.objects.link(ob_auto_sun)
ob_auto_sun.rotation_euler = (0.872665, 0.174533, 0.523599)
bpy.context.view_layer.update()
